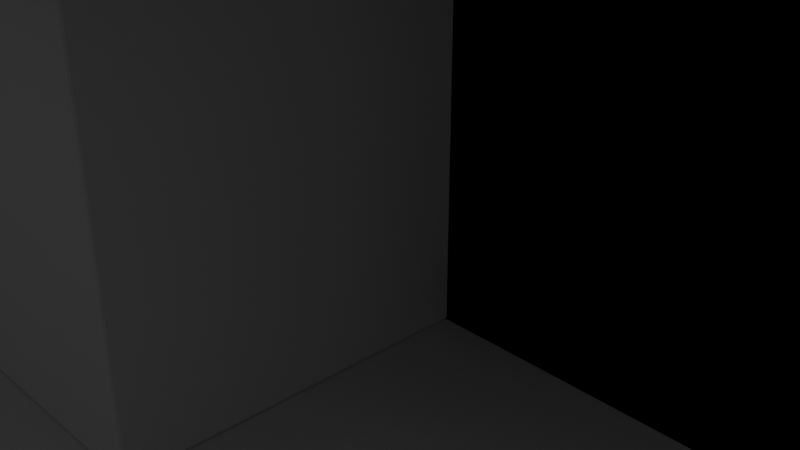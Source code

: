 # Source: Gady_ModernHouse.blend  (saved by Blender 4.0.36; exported with 4.5.12 LTS)
import bpy
from mathutils import Matrix  # noqa: F401  (used for matrix-valued properties, if any)

bpy.ops.wm.read_factory_settings(use_empty=True)
scene = bpy.context.scene
scene.name = 'Scene'

# ---- collections
col_collection = bpy.data.collections.new('Collection'); scene.collection.children.link(col_collection)

# ---- world
world_world = bpy.data.worlds.new('World'); scene.world = world_world
world_world.use_nodes = True; world_world.node_tree.nodes.clear()
_N = world_world.node_tree.nodes; _L = world_world.node_tree.links
n0 = _N.new('ShaderNodeOutputWorld'); n0.name = 'World Output'; n0.location = (300, 300)
n1 = _N.new('ShaderNodeBackground'); n1.name = 'Background'; n1.location = (10, 300)
n1.inputs[0].default_value = (0.05088, 0.05088, 0.05088, 1.0)
_L.new(n1.outputs[0], n0.inputs[0])
n0.is_active_output = True
world_world.color = (0.05088, 0.05088, 0.05088)
world_world.use_sun_shadow = False
world_world.sun_shadow_jitter_overblur = 0.0

# ---- cameras
cam_camera = bpy.data.cameras.new('Camera')
cam_camera.clip_end = 100.0
cam_camera.ortho_scale = 7.314

# ---- lights
light_light = bpy.data.lights.new('Light', 'POINT')
light_light.transmission_factor = 0.0
light_light.use_soft_falloff = False
light_light.energy = 1000.0
light_light.shadow_soft_size = 0.1
light_light.shadow_maximum_resolution = 0.006
light_light.use_absolute_resolution = True

# ---- meshes
me_plane = bpy.data.meshes.new('Plane')
me_plane.from_pydata([(-7.75, -7.75, 0.0), (7.75, -7.75, 0.0), (-7.75, 7.75, 0.0), (7.75, 7.75, 0.0), (-7.75, -7.75, -2.689), (7.75, -7.75, -2.689), (-7.75, 7.75, -2.689), (7.75, 7.75, -2.689)], [], [(0, 1, 3, 2), (4, 6, 7, 5), (3, 7, 6, 2), (0, 4, 5, 1), (1, 5, 7, 3), (2, 6, 4, 0)])
_uv = me_plane.uv_layers.new(name='UVMap')
_uv.uv.foreach_set('vector', [0.0, 0.0, 1.0, 0.0, 1.0, 1.0, 0.0, 1.0, 0.0, 0.0, 0.0, 1.0, 1.0, 1.0, 1.0, 0.0, 1.0, 1.0, 1.0, 1.0, 0.0, 1.0, 0.0, 1.0, 0.0, 0.0, 0.0, 0.0, 1.0, 0.0, 1.0, 0.0, 1.0, 0.0, 1.0, 0.0, 1.0, 1.0, 1.0, 1.0, 0.0, 1.0, 0.0, 1.0, 0.0, 0.0, 0.0, 0.0])
me_plane.update()
me_plane_001 = bpy.data.meshes.new('Plane.001')
me_plane_001.from_pydata([(-2.686, -2.686, 0.0), (2.686, -2.686, 0.0), (-2.686, 2.686, 0.0), (2.686, 2.686, 0.0), (-2.686, -2.686, 3.831), (2.686, -2.686, 3.831), (-2.686, 2.686, 3.831), (2.686, 2.686, 3.831)], [], [(0, 2, 3, 1), (4, 5, 7, 6), (0, 1, 5, 4), (1, 3, 7, 5), (2, 0, 4, 6), (3, 2, 6, 7)])
_uv = me_plane_001.uv_layers.new(name='UVMap')
_uv.uv.foreach_set('vector', [0.0, 0.0, 0.0, 1.0, 1.0, 1.0, 1.0, 0.0, 0.0, 0.0, 1.0, 0.0, 1.0, 1.0, 0.0, 1.0, 0.0, 0.0, 1.0, 0.0, 1.0, 0.0, 0.0, 0.0, 1.0, 0.0, 1.0, 1.0, 1.0, 1.0, 1.0, 0.0, 0.0, 1.0, 0.0, 0.0, 0.0, 0.0, 0.0, 1.0, 1.0, 1.0, 0.0, 1.0, 0.0, 1.0, 1.0, 1.0])
me_plane_001.update()
me_plane_002 = bpy.data.meshes.new('Plane.002')
me_plane_002.from_pydata([(-4.519, -2.635, -0.6139), (4.158, -2.635, -0.6139), (-4.519, 2.635, -0.6139), (4.158, 2.635, -0.6139), (-4.519, -2.635, 7.717), (4.158, -2.635, 7.717), (-4.519, 2.635, 7.717), (4.158, 2.635, 7.717), (-4.519, -2.635, 6.071), (4.158, -2.635, 6.071), (-4.519, 2.635, 6.071), (4.158, 2.635, 6.071)], [], [(0, 2, 3, 1), (4, 5, 7, 6), (11, 10, 6, 7), (8, 9, 5, 4), (9, 11, 7, 5), (10, 8, 4, 6), (2, 0, 8, 10), (1, 3, 11, 9), (0, 1, 9, 8), (3, 2, 10, 11)])
_uv = me_plane_002.uv_layers.new(name='UVMap')
_uv.uv.foreach_set('vector', [0.0, 0.0, 0.0, 1.0, 1.0, 1.0, 1.0, 0.0, 0.0, 0.0, 1.0, 0.0, 1.0, 1.0, 0.0, 1.0, 1.0, 1.0, 0.0, 1.0, 0.0, 1.0, 1.0, 1.0, 0.0, 0.0, 1.0, 0.0, 1.0, 0.0, 0.0, 0.0, 1.0, 0.0, 1.0, 1.0, 1.0, 1.0, 1.0, 0.0, 0.0, 1.0, 0.0, 0.0, 0.0, 0.0, 0.0, 1.0, 0.0, 1.0, 0.0, 0.0, 0.0, 0.0, 0.0, 1.0, 1.0, 0.0, 1.0, 1.0, 1.0, 1.0, 1.0, 0.0, 0.0, 0.0, 1.0, 0.0, 1.0, 0.0, 0.0, 0.0, 1.0, 1.0, 0.0, 1.0, 0.0, 1.0, 1.0, 1.0])
me_plane_002.update()
me_plane_003 = bpy.data.meshes.new('Plane.003')
me_plane_003.from_pydata([(-5.131, -3.007, 7.717), (4.77, -3.007, 7.717), (-5.131, 3.007, 7.717), (4.77, 3.007, 7.717), (-4.268, -2.483, 8.34), (3.908, -2.483, 8.34), (-4.268, 2.483, 8.34), (3.908, 2.483, 8.34), (-5.131, 3.007, 8.34), (-5.131, -3.007, 8.34), (4.77, -3.007, 8.34), (4.77, 3.007, 8.34), (-4.268, 2.483, 7.992), (-4.268, -2.483, 7.992), (3.908, -2.483, 7.992), (3.908, 2.483, 7.992)], [], [(0, 2, 3, 1), (5, 7, 15, 14), (3, 2, 8, 11), (0, 1, 10, 9), (1, 3, 11, 10), (2, 0, 9, 8), (4, 6, 8, 9), (5, 4, 9, 10), (7, 5, 10, 11), (6, 7, 11, 8), (13, 14, 15, 12), (6, 4, 13, 12), (7, 6, 12, 15), (4, 5, 14, 13)])
_uv = me_plane_003.uv_layers.new(name='UVMap')
_uv.uv.foreach_set('vector', [0.0, 0.0, 0.0, 1.0, 1.0, 1.0, 1.0, 0.0, 0.9129, 0.08713, 0.9129, 0.9129, 0.9129, 0.9129, 0.9129, 0.08713, 1.0, 1.0, 0.0, 1.0, 0.0, 1.0, 1.0, 1.0, 0.0, 0.0, 1.0, 0.0, 1.0, 0.0, 0.0, 0.0, 1.0, 0.0, 1.0, 1.0, 1.0, 1.0, 1.0, 0.0, 0.0, 1.0, 0.0, 0.0, 0.0, 0.0, 0.0, 1.0, 0.08713, 0.08713, 0.08713, 0.9129, 0.0, 1.0, 0.0, 0.0, 0.9129, 0.08713, 0.08713, 0.08713, 0.0, 0.0, 1.0, 0.0, 0.9129, 0.9129, 0.9129, 0.08713, 1.0, 0.0, 1.0, 1.0, 0.08713, 0.9129, 0.9129, 0.9129, 1.0, 1.0, 0.0, 1.0, 0.08713, 0.08713, 0.9129, 0.08713, 0.9129, 0.9129, 0.08713, 0.9129, 0.08713, 0.9129, 0.08713, 0.08713, 0.08713, 0.08713, 0.08713, 0.9129, 0.9129, 0.9129, 0.08713, 0.9129, 0.08713, 0.9129, 0.9129, 0.9129, 0.08713, 0.08713, 0.9129, 0.08713, 0.9129, 0.08713, 0.08713, 0.08713])
me_plane_003.update()
me_plane_004 = bpy.data.meshes.new('Plane.004')
me_plane_004.from_pydata([(-2.686, -3.776, 3.831), (4.285, -3.776, 3.831), (-2.686, 2.686, 3.831), (4.285, 2.686, 3.831), (-2.686, 2.686, 4.859), (-2.686, -3.776, 4.859), (4.285, -3.776, 4.859), (4.285, 2.686, 4.859), (-3.372, 2.686, 3.831), (-3.372, -3.776, 3.831), (-3.372, 2.686, 4.859), (-3.372, -3.776, 4.859), (-2.686, 2.686, 0.0), (-2.686, -3.776, 0.0), (-3.372, 2.686, 0.0), (-3.372, -3.776, 0.0), (-2.686, 0.346, 3.831), (4.285, 0.346, 3.831), (-2.686, 0.346, 4.859), (4.285, 0.346, 4.859), (-3.372, 0.346, 3.831), (-3.372, 0.346, 4.859), (-2.686, 0.346, 0.0), (-3.372, 0.346, 0.0), (3.797, -3.776, 3.831), (3.797, 2.686, 3.831), (3.797, -3.776, 4.859), (3.797, 2.686, 4.859), (3.797, 0.346, 4.859), (3.797, 0.346, 3.831), (-2.686, -3.059, 3.831), (-2.686, -3.059, 4.859), (-3.372, -3.059, 3.831), (-3.372, -3.059, 4.859), (-2.686, -3.059, 0.0), (-3.372, -3.059, 0.0), (4.285, -3.059, 3.831), (4.285, -3.059, 4.859), (3.797, -3.059, 3.831), (3.797, -3.059, 4.859), (3.797, 0.346, 4.581), (-2.686, 0.346, 4.581), (3.797, -3.059, 4.581), (-2.686, -3.059, 4.581)], [], [(29, 25, 3, 17), (28, 19, 7, 27), (25, 2, 4, 27), (24, 1, 6, 26), (17, 3, 7, 19), (4, 2, 8, 10), (32, 9, 11, 33), (18, 4, 10, 21), (8, 2, 12, 14), (0, 5, 11, 9), (34, 13, 15, 35), (20, 8, 14, 23), (0, 9, 15, 13), (30, 0, 13, 34), (2, 16, 22, 12), (32, 20, 23, 35), (12, 22, 23, 14), (31, 18, 21, 33), (8, 20, 21, 10), (36, 17, 19, 37), (39, 37, 19, 28), (38, 29, 17, 36), (30, 16, 29, 38), (18, 31, 43, 41), (0, 24, 26, 5), (3, 25, 27, 7), (18, 28, 27, 4), (16, 2, 25, 29), (5, 26, 39, 31), (0, 30, 38, 24), (24, 38, 36, 1), (26, 6, 37, 39), (1, 36, 37, 6), (5, 31, 33, 11), (9, 32, 35, 15), (16, 30, 34, 22), (22, 34, 35, 23), (20, 32, 33, 21), (43, 42, 40, 41), (31, 39, 42, 43), (28, 18, 41, 40), (39, 28, 40, 42)])
_uv = me_plane_004.uv_layers.new(name='UVMap')
_uv.uv.foreach_set('vector', [0.93, 0.6379, 0.93, 1.0, 1.0, 1.0, 1.0, 0.6379, 0.93, 0.6379, 1.0, 0.6379, 1.0, 1.0, 0.93, 1.0, 0.93, 1.0, 0.0, 1.0, 0.0, 1.0, 0.93, 1.0, 0.93, 0.0, 1.0, 0.0, 1.0, 0.0, 0.93, 0.0, 1.0, 0.6379, 1.0, 1.0, 1.0, 1.0, 1.0, 0.6379, 0.0, 1.0, 0.0, 1.0, 0.0, 1.0, 0.0, 1.0, 0.0, 0.1111, 0.0, 0.0, 0.0, 0.0, 0.0, 0.1111, 0.0, 0.6379, 0.0, 1.0, 0.0, 1.0, 0.0, 0.6379, 0.0, 1.0, 0.0, 1.0, 0.0, 1.0, 0.0, 1.0, 0.0, 0.0, 0.0, 0.0, 0.0, 0.0, 0.0, 0.0, 0.0, 0.1111, 0.0, 0.0, 0.0, 0.0, 0.0, 0.1111, 0.0, 0.6379, 0.0, 1.0, 0.0, 1.0, 0.0, 0.6379, 0.0, 0.0, 0.0, 0.0, 0.0, 0.0, 0.0, 0.0, 0.0, 0.1111, 0.0, 0.0, 0.0, 0.0, 0.0, 0.1111, 0.0, 1.0, 0.0, 0.6379, 0.0, 0.6379, 0.0, 1.0, 0.0, 0.1111, 0.0, 0.6379, 0.0, 0.6379, 0.0, 0.1111, 0.0, 1.0, 0.0, 0.6379, 0.0, 0.6379, 0.0, 1.0, 0.0, 0.1111, 0.0, 0.6379, 0.0, 0.6379, 0.0, 0.1111, 0.0, 1.0, 0.0, 0.6379, 0.0, 0.6379, 0.0, 1.0, 1.0, 0.1111, 1.0, 0.6379, 1.0, 0.6379, 1.0, 0.1111, 0.93, 0.1111, 1.0, 0.1111, 1.0, 0.6379, 0.93, 0.6379, 0.93, 0.1111, 0.93, 0.6379, 1.0, 0.6379, 1.0, 0.1111, 0.0, 0.1111, 0.0, 0.6379, 0.93, 0.6379, 0.93, 0.1111, 0.0, 0.6379, 0.0, 0.1111, 0.0, 0.1111, 0.0, 0.6379, 0.0, 0.0, 0.93, 0.0, 0.93, 0.0, 0.0, 0.0, 1.0, 1.0, 0.93, 1.0, 0.93, 1.0, 1.0, 1.0, 0.0, 0.6379, 0.93, 0.6379, 0.93, 1.0, 0.0, 1.0, 0.0, 0.6379, 0.0, 1.0, 0.93, 1.0, 0.93, 0.6379, 0.0, 0.0, 0.93, 0.0, 0.93, 0.1111, 0.0, 0.1111, 0.0, 0.0, 0.0, 0.1111, 0.93, 0.1111, 0.93, 0.0, 0.93, 0.0, 0.93, 0.1111, 1.0, 0.1111, 1.0, 0.0, 0.93, 0.0, 1.0, 0.0, 1.0, 0.1111, 0.93, 0.1111, 1.0, 0.0, 1.0, 0.1111, 1.0, 0.1111, 1.0, 0.0, 0.0, 0.0, 0.0, 0.1111, 0.0, 0.1111, 0.0, 0.0, 0.0, 0.0, 0.0, 0.1111, 0.0, 0.1111, 0.0, 0.0, 0.0, 0.6379, 0.0, 0.1111, 0.0, 0.1111, 0.0, 0.6379, 0.0, 0.6379, 0.0, 0.1111, 0.0, 0.1111, 0.0, 0.6379, 0.0, 0.6379, 0.0, 0.1111, 0.0, 0.1111, 0.0, 0.6379, 0.0, 0.1111, 0.93, 0.1111, 0.93, 0.6379, 0.0, 0.6379, 0.0, 0.1111, 0.93, 0.1111, 0.93, 0.1111, 0.0, 0.1111, 0.93, 0.6379, 0.0, 0.6379, 0.0, 0.6379, 0.93, 0.6379, 0.93, 0.1111, 0.93, 0.6379, 0.93, 0.6379, 0.93, 0.1111])
me_plane_004.update()
me_plane_005 = bpy.data.meshes.new('Plane.005')
me_plane_005.from_pydata([(-1.0, -1.0, 0.0), (1.0, -1.0, 0.0), (-1.0, 1.0, 0.0), (1.0, 1.0, 0.0), (-0.8143, 0.8143, 0.0), (-0.8143, -0.8143, 0.0), (0.8143, -0.8143, 0.0), (0.8143, 0.8143, 0.0), (-0.8143, 0.8143, 0.1934), (-0.8143, -0.8143, 0.1934), (0.8143, -0.8143, 0.1934), (0.8143, 0.8143, 0.1934), (-1.0, 1.0, 0.1934), (-1.0, -1.0, 0.1934), (1.0, -1.0, 0.1934), (1.0, 1.0, 0.1934), (-0.3541, 0.8143, 0.0), (-0.3541, -0.8143, 0.0), (-0.3541, 0.8143, 0.1524), (-0.3541, -0.8143, 0.1524), (-0.2625, 0.8143, 0.0), (-0.2625, -0.8143, 0.0), (-0.2625, 0.8143, 0.1524), (-0.2625, -0.8143, 0.1524)], [], [(9, 8, 12, 13), (5, 0, 2, 4), (6, 1, 0, 5), (7, 3, 1, 6), (4, 2, 3, 7), (10, 9, 13, 14), (11, 10, 14, 15), (8, 11, 15, 12), (3, 2, 12, 15), (0, 1, 14, 13), (4, 7, 11, 8), (6, 5, 9, 10), (1, 3, 15, 14), (2, 0, 13, 12), (7, 6, 10, 11), (5, 4, 8, 9), (17, 19, 18, 16), (21, 20, 22, 23), (16, 18, 22, 20), (17, 16, 20, 21), (19, 17, 21, 23), (18, 19, 23, 22)])
_uv = me_plane_005.uv_layers.new(name='UVMap')
_uv.uv.foreach_set('vector', [0.09283, 0.09283, 0.09283, 0.9072, 0.0, 1.0, 0.0, 0.0, 0.09283, 0.09283, 0.0, 0.0, 0.0, 1.0, 0.09283, 0.9072, 0.9072, 0.09283, 1.0, 0.0, 0.0, 0.0, 0.09283, 0.09283, 0.9072, 0.9072, 1.0, 1.0, 1.0, 0.0, 0.9072, 0.09283, 0.09283, 0.9072, 0.0, 1.0, 1.0, 1.0, 0.9072, 0.9072, 0.9072, 0.09283, 0.09283, 0.09283, 0.0, 0.0, 1.0, 0.0, 0.9072, 0.9072, 0.9072, 0.09283, 1.0, 0.0, 1.0, 1.0, 0.09283, 0.9072, 0.9072, 0.9072, 1.0, 1.0, 0.0, 1.0, 1.0, 1.0, 0.0, 1.0, 0.0, 1.0, 1.0, 1.0, 0.0, 0.0, 1.0, 0.0, 1.0, 0.0, 0.0, 0.0, 0.09283, 0.9072, 0.9072, 0.9072, 0.9072, 0.9072, 0.09283, 0.9072, 0.9072, 0.09283, 0.09283, 0.09283, 0.09283, 0.09283, 0.9072, 0.09283, 1.0, 0.0, 1.0, 1.0, 1.0, 1.0, 1.0, 0.0, 0.0, 1.0, 0.0, 0.0, 0.0, 0.0, 0.0, 1.0, 0.9072, 0.9072, 0.9072, 0.09283, 0.9072, 0.09283, 0.9072, 0.9072, 0.09283, 0.09283, 0.09283, 0.9072, 0.09283, 0.9072, 0.09283, 0.09283, 0.09283, 0.09283, 0.09283, 0.09283, 0.09283, 0.9072, 0.09283, 0.9072, 0.09283, 0.09283, 0.09283, 0.9072, 0.09283, 0.9072, 0.09283, 0.09283, 0.09283, 0.9072, 0.09283, 0.9072, 0.09283, 0.9072, 0.09283, 0.9072, 0.09283, 0.09283, 0.09283, 0.9072, 0.09283, 0.9072, 0.09283, 0.09283, 0.09283, 0.09283, 0.09283, 0.09283, 0.09283, 0.09283, 0.09283, 0.09283, 0.09283, 0.9072, 0.09283, 0.09283, 0.09283, 0.09283, 0.09283, 0.9072])
me_plane_005.update()
me_plane_006 = bpy.data.meshes.new('Plane.006')
me_plane_006.from_pydata([(-1.0, -1.0, -0.3432), (1.0, -1.0, -0.3432), (-1.0, 1.0, -0.3432), (1.0, 1.0, -0.3432), (-1.0, 1.0, 0.4916), (-1.0, -1.0, 0.4916), (1.0, -1.0, 0.4916), (1.0, 1.0, 0.4916)], [], [(0, 2, 3, 1), (5, 6, 7, 4), (3, 2, 4, 7), (0, 1, 6, 5), (1, 3, 7, 6), (2, 0, 5, 4)])
_uv = me_plane_006.uv_layers.new(name='UVMap')
_uv.uv.foreach_set('vector', [0.0, 0.0, 0.0, 1.0, 1.0, 1.0, 1.0, 0.0, 0.0, 0.0, 1.0, 0.0, 1.0, 1.0, 0.0, 1.0, 1.0, 1.0, 0.0, 1.0, 0.0, 1.0, 1.0, 1.0, 0.0, 0.0, 1.0, 0.0, 1.0, 0.0, 0.0, 0.0, 1.0, 0.0, 1.0, 1.0, 1.0, 1.0, 1.0, 0.0, 0.0, 1.0, 0.0, 0.0, 0.0, 0.0, 0.0, 1.0])
me_plane_006.update()
me_plane_007 = bpy.data.meshes.new('Plane.007')
me_plane_007.from_pydata([(-0.8143, 0.8143, 0.0), (-0.8143, -0.8143, 0.0), (0.8143, -0.8143, 0.0), (0.8143, 0.8143, 0.0)], [], [(1, 2, 3, 0)])
_uv = me_plane_007.uv_layers.new(name='UVMap')
_uv.uv.foreach_set('vector', [0.09283, 0.09283, 0.9072, 0.09283, 0.9072, 0.9072, 0.09283, 0.9072])
me_plane_007.update()
me_plane_008 = bpy.data.meshes.new('Plane.008')
me_plane_008.from_pydata([(-4.519, -2.635, -0.6139), (4.158, -2.635, -0.6139), (-4.519, 2.635, -0.6139), (4.158, 2.635, -0.6139), (-4.519, -2.635, 7.717), (4.158, -2.635, 7.717), (-4.519, 2.635, 7.717), (4.158, 2.635, 7.717)], [], [(0, 2, 3, 1), (4, 5, 7, 6), (3, 2, 6, 7), (0, 1, 5, 4), (1, 3, 7, 5), (2, 0, 4, 6)])
_uv = me_plane_008.uv_layers.new(name='UVMap')
_uv.uv.foreach_set('vector', [0.0, 0.0, 0.0, 1.0, 1.0, 1.0, 1.0, 0.0, 0.0, 0.0, 1.0, 0.0, 1.0, 1.0, 0.0, 1.0, 1.0, 1.0, 0.0, 1.0, 0.0, 1.0, 1.0, 1.0, 0.0, 0.0, 1.0, 0.0, 1.0, 0.0, 0.0, 0.0, 1.0, 0.0, 1.0, 1.0, 1.0, 1.0, 1.0, 0.0, 0.0, 1.0, 0.0, 0.0, 0.0, 0.0, 0.0, 1.0])
me_plane_008.update()
me_plane_009 = bpy.data.meshes.new('Plane.009')
me_plane_009.from_pydata([(-1.0, -1.0, 0.0), (1.0, -1.0, 0.0), (-1.0, 1.0, 0.0), (1.0, 1.0, 0.0), (-0.8143, 0.8143, 0.0), (-0.8143, -0.8143, 0.0), (0.8143, -0.8143, 0.0), (0.8143, 0.8143, 0.0), (-0.8143, 0.8143, 0.1934), (-0.8143, -0.8143, 0.1934), (0.8143, -0.8143, 0.1934), (0.8143, 0.8143, 0.1934), (-1.0, 1.0, 0.1934), (-1.0, -1.0, 0.1934), (1.0, -1.0, 0.1934), (1.0, 1.0, 0.1934), (-0.3541, 0.8143, 0.0), (-0.3541, -0.8143, 0.0), (-0.3541, 0.8143, 0.1524), (-0.3541, -0.8143, 0.1524), (-0.2625, 0.8143, 0.0), (-0.2625, -0.8143, 0.0), (-0.2625, 0.8143, 0.1524), (-0.2625, -0.8143, 0.1524)], [], [(9, 8, 12, 13), (5, 0, 2, 4), (6, 1, 0, 5), (7, 3, 1, 6), (4, 2, 3, 7), (10, 9, 13, 14), (11, 10, 14, 15), (8, 11, 15, 12), (3, 2, 12, 15), (0, 1, 14, 13), (4, 7, 11, 8), (6, 5, 9, 10), (1, 3, 15, 14), (2, 0, 13, 12), (7, 6, 10, 11), (5, 4, 8, 9), (17, 19, 18, 16), (21, 20, 22, 23), (16, 18, 22, 20), (17, 16, 20, 21), (19, 17, 21, 23), (18, 19, 23, 22)])
_uv = me_plane_009.uv_layers.new(name='UVMap')
_uv.uv.foreach_set('vector', [0.09283, 0.09283, 0.09283, 0.9072, 0.0, 1.0, 0.0, 0.0, 0.09283, 0.09283, 0.0, 0.0, 0.0, 1.0, 0.09283, 0.9072, 0.9072, 0.09283, 1.0, 0.0, 0.0, 0.0, 0.09283, 0.09283, 0.9072, 0.9072, 1.0, 1.0, 1.0, 0.0, 0.9072, 0.09283, 0.09283, 0.9072, 0.0, 1.0, 1.0, 1.0, 0.9072, 0.9072, 0.9072, 0.09283, 0.09283, 0.09283, 0.0, 0.0, 1.0, 0.0, 0.9072, 0.9072, 0.9072, 0.09283, 1.0, 0.0, 1.0, 1.0, 0.09283, 0.9072, 0.9072, 0.9072, 1.0, 1.0, 0.0, 1.0, 1.0, 1.0, 0.0, 1.0, 0.0, 1.0, 1.0, 1.0, 0.0, 0.0, 1.0, 0.0, 1.0, 0.0, 0.0, 0.0, 0.09283, 0.9072, 0.9072, 0.9072, 0.9072, 0.9072, 0.09283, 0.9072, 0.9072, 0.09283, 0.09283, 0.09283, 0.09283, 0.09283, 0.9072, 0.09283, 1.0, 0.0, 1.0, 1.0, 1.0, 1.0, 1.0, 0.0, 0.0, 1.0, 0.0, 0.0, 0.0, 0.0, 0.0, 1.0, 0.9072, 0.9072, 0.9072, 0.09283, 0.9072, 0.09283, 0.9072, 0.9072, 0.09283, 0.09283, 0.09283, 0.9072, 0.09283, 0.9072, 0.09283, 0.09283, 0.09283, 0.09283, 0.09283, 0.09283, 0.09283, 0.9072, 0.09283, 0.9072, 0.09283, 0.09283, 0.09283, 0.9072, 0.09283, 0.9072, 0.09283, 0.09283, 0.09283, 0.9072, 0.09283, 0.9072, 0.09283, 0.9072, 0.09283, 0.9072, 0.09283, 0.09283, 0.09283, 0.9072, 0.09283, 0.9072, 0.09283, 0.09283, 0.09283, 0.09283, 0.09283, 0.09283, 0.09283, 0.09283, 0.09283, 0.09283, 0.09283, 0.9072, 0.09283, 0.09283, 0.09283, 0.09283, 0.09283, 0.9072])
me_plane_009.update()
me_plane_010 = bpy.data.meshes.new('Plane.010')
me_plane_010.from_pydata([(-1.0, -1.0, -0.3432), (1.0, -1.0, -0.3432), (-1.0, 1.0, -0.3432), (1.0, 1.0, -0.3432), (-1.0, 1.0, 0.4916), (-1.0, -1.0, 0.4916), (1.0, -1.0, 0.4916), (1.0, 1.0, 0.4916)], [], [(0, 2, 3, 1), (5, 6, 7, 4), (3, 2, 4, 7), (0, 1, 6, 5), (1, 3, 7, 6), (2, 0, 5, 4)])
_uv = me_plane_010.uv_layers.new(name='UVMap')
_uv.uv.foreach_set('vector', [0.0, 0.0, 0.0, 1.0, 1.0, 1.0, 1.0, 0.0, 0.0, 0.0, 1.0, 0.0, 1.0, 1.0, 0.0, 1.0, 1.0, 1.0, 0.0, 1.0, 0.0, 1.0, 1.0, 1.0, 0.0, 0.0, 1.0, 0.0, 1.0, 0.0, 0.0, 0.0, 1.0, 0.0, 1.0, 1.0, 1.0, 1.0, 1.0, 0.0, 0.0, 1.0, 0.0, 0.0, 0.0, 0.0, 0.0, 1.0])
me_plane_010.update()
me_plane_011 = bpy.data.meshes.new('Plane.011')
me_plane_011.from_pydata([(-0.8143, 0.8143, 0.0), (-0.8143, -0.8143, 0.0), (0.8143, -0.8143, 0.0), (0.8143, 0.8143, 0.0)], [], [(1, 2, 3, 0)])
_uv = me_plane_011.uv_layers.new(name='UVMap')
_uv.uv.foreach_set('vector', [0.09283, 0.09283, 0.9072, 0.09283, 0.9072, 0.9072, 0.09283, 0.9072])
me_plane_011.update()

# ---- objects
ob_light = bpy.data.objects.new('Light', light_light)
ob_camera = bpy.data.objects.new('Camera', cam_camera)
ob_plane = bpy.data.objects.new('Plane', me_plane)
ob_plane_001 = bpy.data.objects.new('Plane.001', me_plane_001)
ob_gxxygg = bpy.data.objects.new('gxxygg', me_plane_002)
ob_gxxygg_001 = bpy.data.objects.new('gxxygg.001', me_plane_003)
ob_plane_002 = bpy.data.objects.new('Plane.002', me_plane_004)
ob_plane_003 = bpy.data.objects.new('Plane.003', me_plane_005)
ob_plane_004 = bpy.data.objects.new('Plane.004', me_plane_006)
ob_plane_005 = bpy.data.objects.new('Plane.005', me_plane_007)
ob_plane_006 = bpy.data.objects.new('Plane.006', me_plane_005)
ob_plane_007 = bpy.data.objects.new('Plane.007', me_plane_006)
ob_plane_008 = bpy.data.objects.new('Plane.008', me_plane_007)
ob_gxxygg_002 = bpy.data.objects.new('gxxygg.002', me_plane_008)
ob_plane_009 = bpy.data.objects.new('Plane.009', me_plane_009)
ob_plane_010 = bpy.data.objects.new('Plane.010', me_plane_010)
ob_plane_011 = bpy.data.objects.new('Plane.011', me_plane_011)

# ---- transforms, parenting, visibility, modifiers, constraints
ob_light.location = (4.076, 1.005, 5.904)
ob_light.rotation_euler = (0.6503, 0.05522, 1.866)
ob_light.lock_rotations_4d = False
ob_light.empty_display_type = 'ARROWS'
ob_light.color = (0.0, 0.0, 0.0, 0.0)
ob_light.lineart.crease_threshold = 0.0
ob_camera.location = (7.359, -6.926, 4.958)
ob_camera.rotation_euler = (1.109, 0.0, 0.8149)
ob_camera.lock_rotations_4d = False
ob_camera.empty_display_type = 'ARROWS'
ob_camera.color = (0.0, 0.0, 0.0, 0.0)
ob_camera.display_type = 'WIRE'
ob_camera.lineart.crease_threshold = 0.0
ob_plane.location = (0.0, 0.0, 0.0)
ob_plane_001.location = (-0.9886, -1.494, 0.0)
_m = ob_plane_001.modifiers.new('Bevel', 'BEVEL')
_m.width = 0.025
_m.width_pct = 0.025
_m.segments = 2
_m.miter_outer = 'MITER_ARC'
ob_gxxygg.location = (1.779, 1.593, 0.0)
_m = ob_gxxygg.modifiers.new('Boolean', 'BOOLEAN')
_m.object = ob_plane_004
_m = ob_gxxygg.modifiers.new('Boolean.001', 'BOOLEAN')
_m.object = ob_plane_007
_m = ob_gxxygg.modifiers.new('Bevel', 'BEVEL')
_m.width = 0.025
_m.width_pct = 0.025
_m.segments = 2
_m.miter_outer = 'MITER_ARC'
ob_gxxygg_001.location = (1.779, 1.593, 0.0)
_m = ob_gxxygg_001.modifiers.new('Bevel', 'BEVEL')
_m.width = 0.025
_m.width_pct = 0.025
_m.segments = 2
_m.miter_outer = 'MITER_ARC'
ob_plane_002.location = (-0.9886, -1.494, 0.0)
_m = ob_plane_002.modifiers.new('Bevel', 'BEVEL')
_m.width = 0.025
_m.width_pct = 0.025
_m.segments = 2
_m.miter_outer = 'MITER_ARC'
ob_plane_003.parent = ob_plane_004
ob_plane_003.matrix_parent_inverse = Matrix(((0.7006, 0.0, -0.0, 0.5609), (0.0, -4.371e-08, 1.0, -6.344), (-0.0, -1.0, -4.371e-08, -1.044), (-0.0, 0.0, -0.0, 1.0)))
ob_plane_003.location = (-0.8006, -0.8098, 6.344)
ob_plane_003.rotation_euler = (1.571, -0.0, 0.0)
ob_plane_003.scale = (1.427, 1.0, 1.0)
_m = ob_plane_003.modifiers.new('Bevel', 'BEVEL')
_m.width = 0.025
_m.width_pct = 0.025
_m.segments = 2
_m.miter_outer = 'MITER_ARC'
ob_plane_004.location = (-0.6699, -0.9248, 6.344)
ob_plane_004.rotation_euler = (1.571, -0.0, 0.0)
ob_plane_004.scale = (1.427, 1.0, 1.0)
ob_plane_004.hide_render = True
ob_plane_004.display_type = 'BOUNDS'
_m = ob_plane_004.modifiers.new('Bevel', 'BEVEL')
_m.width = 0.025
_m.width_pct = 0.025
_m.segments = 2
_m.miter_outer = 'MITER_ARC'
ob_plane_005.parent = ob_plane_004
ob_plane_005.matrix_parent_inverse = Matrix(((0.7006, 0.0, -0.0, 0.5609), (0.0, -4.371e-08, 1.0, -6.344), (-0.0, -1.0, -4.371e-08, -1.044), (-0.0, 0.0, -0.0, 1.0)))
ob_plane_005.location = (-0.8006, -0.8862, 6.344)
ob_plane_005.rotation_euler = (1.571, -0.0, 0.0)
ob_plane_005.scale = (1.427, 1.0, 1.0)
_m = ob_plane_005.modifiers.new('Bevel', 'BEVEL')
_m.width = 0.025
_m.width_pct = 0.025
_m.segments = 2
_m.miter_outer = 'MITER_ARC'
ob_plane_006.parent = ob_plane_007
ob_plane_006.matrix_parent_inverse = Matrix(((0.7006, 0.0, -0.0, 0.5609), (0.0, -4.371e-08, 1.0, -6.344), (-0.0, -1.0, -4.371e-08, -1.044), (-0.0, 0.0, -0.0, 1.0)))
ob_plane_006.location = (-0.8006, -0.8098, 6.344)
ob_plane_006.rotation_euler = (1.571, -0.0, 0.0)
ob_plane_006.scale = (1.427, 1.0, 1.0)
_m = ob_plane_006.modifiers.new('Bevel', 'BEVEL')
_m.width = 0.025
_m.width_pct = 0.025
_m.segments = 2
_m.miter_outer = 'MITER_ARC'
ob_plane_007.location = (4.022, -0.9248, 6.344)
ob_plane_007.rotation_euler = (1.571, -0.0, 0.0)
ob_plane_007.scale = (1.427, 1.0, 1.0)
ob_plane_007.hide_render = True
ob_plane_007.display_type = 'BOUNDS'
_m = ob_plane_007.modifiers.new('Bevel', 'BEVEL')
_m.width = 0.025
_m.width_pct = 0.025
_m.segments = 2
_m.miter_outer = 'MITER_ARC'
ob_plane_008.parent = ob_plane_007
ob_plane_008.matrix_parent_inverse = Matrix(((0.7006, 0.0, -0.0, 0.5609), (0.0, -4.371e-08, 1.0, -6.344), (-0.0, -1.0, -4.371e-08, -1.044), (-0.0, 0.0, -0.0, 1.0)))
ob_plane_008.location = (-0.8006, -0.8862, 6.344)
ob_plane_008.rotation_euler = (1.571, -0.0, 0.0)
ob_plane_008.scale = (1.427, 1.0, 1.0)
_m = ob_plane_008.modifiers.new('Bevel', 'BEVEL')
_m.width = 0.025
_m.width_pct = 0.025
_m.segments = 2
_m.miter_outer = 'MITER_ARC'
ob_gxxygg_002.location = (1.779, 1.593, 0.0)
_m = ob_gxxygg_002.modifiers.new('Boolean', 'BOOLEAN')
_m.object = ob_plane_004
_m = ob_gxxygg_002.modifiers.new('Boolean.001', 'BOOLEAN')
_m.object = ob_plane_010
_m = ob_gxxygg_002.modifiers.new('Bevel', 'BEVEL')
_m.width = 0.025
_m.width_pct = 0.025
_m.segments = 2
_m.miter_outer = 'MITER_ARC'
ob_plane_009.parent = ob_plane_010
ob_plane_009.matrix_parent_inverse = Matrix(((0.7006, 0.0, -0.0, 0.5609), (0.0, -4.371e-08, 1.0, -6.344), (-0.0, -1.0, -4.371e-08, -1.044), (-0.0, 0.0, -0.0, 1.0)))
ob_plane_009.location = (-0.8006, -0.8098, 6.344)
ob_plane_009.rotation_euler = (1.571, -0.0, 0.0)
ob_plane_009.scale = (1.427, 1.0, 1.0)
_m = ob_plane_009.modifiers.new('Bevel', 'BEVEL')
_m.width = 0.025
_m.width_pct = 0.025
_m.segments = 2
_m.miter_outer = 'MITER_ARC'
ob_plane_010.location = (4.022, -0.9248, 6.344)
ob_plane_010.rotation_euler = (1.571, -0.0, 0.0)
ob_plane_010.scale = (1.427, 1.0, 1.0)
ob_plane_010.hide_render = True
ob_plane_010.display_type = 'BOUNDS'
_m = ob_plane_010.modifiers.new('Bevel', 'BEVEL')
_m.width = 0.025
_m.width_pct = 0.025
_m.segments = 2
_m.miter_outer = 'MITER_ARC'
ob_plane_011.parent = ob_plane_010
ob_plane_011.matrix_parent_inverse = Matrix(((0.7006, 0.0, -0.0, 0.5609), (0.0, -4.371e-08, 1.0, -6.344), (-0.0, -1.0, -4.371e-08, -1.044), (-0.0, 0.0, -0.0, 1.0)))
ob_plane_011.location = (-0.8006, -0.8862, 6.344)
ob_plane_011.rotation_euler = (1.571, -0.0, 0.0)
ob_plane_011.scale = (1.427, 1.0, 1.0)
_m = ob_plane_011.modifiers.new('Bevel', 'BEVEL')
_m.width = 0.025
_m.width_pct = 0.025
_m.segments = 2
_m.miter_outer = 'MITER_ARC'

# ---- collection membership
col_collection.objects.link(ob_light)
col_collection.objects.link(ob_camera)
col_collection.objects.link(ob_plane)
col_collection.objects.link(ob_plane_001)
col_collection.objects.link(ob_gxxygg)
col_collection.objects.link(ob_gxxygg_001)
col_collection.objects.link(ob_plane_002)
col_collection.objects.link(ob_plane_003)
col_collection.objects.link(ob_plane_004)
col_collection.objects.link(ob_plane_005)
col_collection.objects.link(ob_plane_006)
col_collection.objects.link(ob_plane_007)
col_collection.objects.link(ob_plane_008)
col_collection.objects.link(ob_gxxygg_002)
col_collection.objects.link(ob_plane_009)
col_collection.objects.link(ob_plane_010)
col_collection.objects.link(ob_plane_011)

# ---- scene / render settings (as saved in the file)
scene.camera = ob_camera
scene.frame_start = 1; scene.frame_end = 250; scene.frame_set(28)
scene.render.engine = 'BLENDER_EEVEE_NEXT'
scene.cycles.sampling_pattern = 'TABULATED_SOBOL'
bpy.context.view_layer.update()
